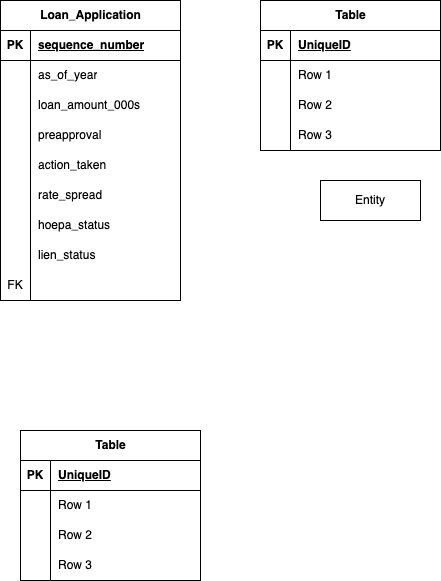

The diagram above was exported from draw.io. Its source (the exported page's mxGraphModel, read from the mxfile embedded in the PNG):
<mxGraphModel dx="794" dy="505" grid="1" gridSize="10" guides="1" tooltips="1" connect="1" arrows="1" fold="1" page="1" pageScale="1" pageWidth="850" pageHeight="1100" math="0" shadow="0" extFonts="Permanent Marker^https://fonts.googleapis.com/css?family=Permanent+Marker">
  <root>
    <mxCell id="0" />
    <mxCell id="1" parent="0" />
    <mxCell id="kfq9QlOze3Bt_dlDLHOt-2" value="Loan&lt;span class=&quot;hljs-emphasis&quot;&gt;_Application&lt;/span&gt;" style="shape=table;startSize=30;container=1;collapsible=1;childLayout=tableLayout;fixedRows=1;rowLines=0;fontStyle=1;align=center;resizeLast=1;html=1;" vertex="1" parent="1">
      <mxGeometry x="50" y="20" width="180" height="300" as="geometry">
        <mxRectangle x="50" y="20" width="160" height="30" as="alternateBounds" />
      </mxGeometry>
    </mxCell>
    <mxCell id="kfq9QlOze3Bt_dlDLHOt-3" value="" style="shape=tableRow;horizontal=0;startSize=0;swimlaneHead=0;swimlaneBody=0;fillColor=none;collapsible=0;dropTarget=0;points=[[0,0.5],[1,0.5]];portConstraint=eastwest;top=0;left=0;right=0;bottom=1;" vertex="1" parent="kfq9QlOze3Bt_dlDLHOt-2">
      <mxGeometry y="30" width="180" height="30" as="geometry" />
    </mxCell>
    <mxCell id="kfq9QlOze3Bt_dlDLHOt-4" value="PK" style="shape=partialRectangle;connectable=0;fillColor=none;top=0;left=0;bottom=0;right=0;fontStyle=1;overflow=hidden;whiteSpace=wrap;html=1;" vertex="1" parent="kfq9QlOze3Bt_dlDLHOt-3">
      <mxGeometry width="30" height="30" as="geometry">
        <mxRectangle width="30" height="30" as="alternateBounds" />
      </mxGeometry>
    </mxCell>
    <mxCell id="kfq9QlOze3Bt_dlDLHOt-5" value="&lt;span class=&quot;hljs-emphasis&quot;&gt;sequence_&lt;/span&gt;number" style="shape=partialRectangle;connectable=0;fillColor=none;top=0;left=0;bottom=0;right=0;align=left;spacingLeft=6;fontStyle=5;overflow=hidden;whiteSpace=wrap;html=1;" vertex="1" parent="kfq9QlOze3Bt_dlDLHOt-3">
      <mxGeometry x="30" width="150" height="30" as="geometry">
        <mxRectangle width="150" height="30" as="alternateBounds" />
      </mxGeometry>
    </mxCell>
    <mxCell id="kfq9QlOze3Bt_dlDLHOt-6" value="" style="shape=tableRow;horizontal=0;startSize=0;swimlaneHead=0;swimlaneBody=0;fillColor=none;collapsible=0;dropTarget=0;points=[[0,0.5],[1,0.5]];portConstraint=eastwest;top=0;left=0;right=0;bottom=0;" vertex="1" parent="kfq9QlOze3Bt_dlDLHOt-2">
      <mxGeometry y="60" width="180" height="30" as="geometry" />
    </mxCell>
    <mxCell id="kfq9QlOze3Bt_dlDLHOt-7" value="" style="shape=partialRectangle;connectable=0;fillColor=none;top=0;left=0;bottom=0;right=0;editable=1;overflow=hidden;whiteSpace=wrap;html=1;" vertex="1" parent="kfq9QlOze3Bt_dlDLHOt-6">
      <mxGeometry width="30" height="30" as="geometry">
        <mxRectangle width="30" height="30" as="alternateBounds" />
      </mxGeometry>
    </mxCell>
    <mxCell id="kfq9QlOze3Bt_dlDLHOt-8" value="as&lt;span class=&quot;hljs-emphasis&quot;&gt;_of_&lt;/span&gt;year" style="shape=partialRectangle;connectable=0;fillColor=none;top=0;left=0;bottom=0;right=0;align=left;spacingLeft=6;overflow=hidden;whiteSpace=wrap;html=1;" vertex="1" parent="kfq9QlOze3Bt_dlDLHOt-6">
      <mxGeometry x="30" width="150" height="30" as="geometry">
        <mxRectangle width="150" height="30" as="alternateBounds" />
      </mxGeometry>
    </mxCell>
    <mxCell id="kfq9QlOze3Bt_dlDLHOt-9" value="" style="shape=tableRow;horizontal=0;startSize=0;swimlaneHead=0;swimlaneBody=0;fillColor=none;collapsible=0;dropTarget=0;points=[[0,0.5],[1,0.5]];portConstraint=eastwest;top=0;left=0;right=0;bottom=0;" vertex="1" parent="kfq9QlOze3Bt_dlDLHOt-2">
      <mxGeometry y="90" width="180" height="30" as="geometry" />
    </mxCell>
    <mxCell id="kfq9QlOze3Bt_dlDLHOt-10" value="" style="shape=partialRectangle;connectable=0;fillColor=none;top=0;left=0;bottom=0;right=0;editable=1;overflow=hidden;whiteSpace=wrap;html=1;" vertex="1" parent="kfq9QlOze3Bt_dlDLHOt-9">
      <mxGeometry width="30" height="30" as="geometry">
        <mxRectangle width="30" height="30" as="alternateBounds" />
      </mxGeometry>
    </mxCell>
    <mxCell id="kfq9QlOze3Bt_dlDLHOt-11" value="loan&lt;span class=&quot;hljs-emphasis&quot;&gt;_amount_&lt;/span&gt;000s" style="shape=partialRectangle;connectable=0;fillColor=none;top=0;left=0;bottom=0;right=0;align=left;spacingLeft=6;overflow=hidden;whiteSpace=wrap;html=1;" vertex="1" parent="kfq9QlOze3Bt_dlDLHOt-9">
      <mxGeometry x="30" width="150" height="30" as="geometry">
        <mxRectangle width="150" height="30" as="alternateBounds" />
      </mxGeometry>
    </mxCell>
    <mxCell id="kfq9QlOze3Bt_dlDLHOt-12" value="" style="shape=tableRow;horizontal=0;startSize=0;swimlaneHead=0;swimlaneBody=0;fillColor=none;collapsible=0;dropTarget=0;points=[[0,0.5],[1,0.5]];portConstraint=eastwest;top=0;left=0;right=0;bottom=0;" vertex="1" parent="kfq9QlOze3Bt_dlDLHOt-2">
      <mxGeometry y="120" width="180" height="30" as="geometry" />
    </mxCell>
    <mxCell id="kfq9QlOze3Bt_dlDLHOt-13" value="" style="shape=partialRectangle;connectable=0;fillColor=none;top=0;left=0;bottom=0;right=0;editable=1;overflow=hidden;whiteSpace=wrap;html=1;" vertex="1" parent="kfq9QlOze3Bt_dlDLHOt-12">
      <mxGeometry width="30" height="30" as="geometry">
        <mxRectangle width="30" height="30" as="alternateBounds" />
      </mxGeometry>
    </mxCell>
    <mxCell id="kfq9QlOze3Bt_dlDLHOt-14" value="preapproval" style="shape=partialRectangle;connectable=0;fillColor=none;top=0;left=0;bottom=0;right=0;align=left;spacingLeft=6;overflow=hidden;whiteSpace=wrap;html=1;" vertex="1" parent="kfq9QlOze3Bt_dlDLHOt-12">
      <mxGeometry x="30" width="150" height="30" as="geometry">
        <mxRectangle width="150" height="30" as="alternateBounds" />
      </mxGeometry>
    </mxCell>
    <mxCell id="kfq9QlOze3Bt_dlDLHOt-28" style="shape=tableRow;horizontal=0;startSize=0;swimlaneHead=0;swimlaneBody=0;fillColor=none;collapsible=0;dropTarget=0;points=[[0,0.5],[1,0.5]];portConstraint=eastwest;top=0;left=0;right=0;bottom=0;" vertex="1" parent="kfq9QlOze3Bt_dlDLHOt-2">
      <mxGeometry y="150" width="180" height="30" as="geometry" />
    </mxCell>
    <mxCell id="kfq9QlOze3Bt_dlDLHOt-29" style="shape=partialRectangle;connectable=0;fillColor=none;top=0;left=0;bottom=0;right=0;editable=1;overflow=hidden;whiteSpace=wrap;html=1;" vertex="1" parent="kfq9QlOze3Bt_dlDLHOt-28">
      <mxGeometry width="30" height="30" as="geometry">
        <mxRectangle width="30" height="30" as="alternateBounds" />
      </mxGeometry>
    </mxCell>
    <mxCell id="kfq9QlOze3Bt_dlDLHOt-30" value="action&lt;span class=&quot;hljs-emphasis&quot;&gt;_taken&lt;/span&gt;" style="shape=partialRectangle;connectable=0;fillColor=none;top=0;left=0;bottom=0;right=0;align=left;spacingLeft=6;overflow=hidden;whiteSpace=wrap;html=1;" vertex="1" parent="kfq9QlOze3Bt_dlDLHOt-28">
      <mxGeometry x="30" width="150" height="30" as="geometry">
        <mxRectangle width="150" height="30" as="alternateBounds" />
      </mxGeometry>
    </mxCell>
    <mxCell id="kfq9QlOze3Bt_dlDLHOt-37" style="shape=tableRow;horizontal=0;startSize=0;swimlaneHead=0;swimlaneBody=0;fillColor=none;collapsible=0;dropTarget=0;points=[[0,0.5],[1,0.5]];portConstraint=eastwest;top=0;left=0;right=0;bottom=0;" vertex="1" parent="kfq9QlOze3Bt_dlDLHOt-2">
      <mxGeometry y="180" width="180" height="30" as="geometry" />
    </mxCell>
    <mxCell id="kfq9QlOze3Bt_dlDLHOt-38" style="shape=partialRectangle;connectable=0;fillColor=none;top=0;left=0;bottom=0;right=0;editable=1;overflow=hidden;whiteSpace=wrap;html=1;" vertex="1" parent="kfq9QlOze3Bt_dlDLHOt-37">
      <mxGeometry width="30" height="30" as="geometry">
        <mxRectangle width="30" height="30" as="alternateBounds" />
      </mxGeometry>
    </mxCell>
    <mxCell id="kfq9QlOze3Bt_dlDLHOt-39" value="&lt;meta charset=&quot;utf-8&quot;&gt;&lt;span class=&quot;hljs-emphasis&quot;&gt;rate_&lt;/span&gt;spread" style="shape=partialRectangle;connectable=0;fillColor=none;top=0;left=0;bottom=0;right=0;align=left;spacingLeft=6;overflow=hidden;whiteSpace=wrap;html=1;" vertex="1" parent="kfq9QlOze3Bt_dlDLHOt-37">
      <mxGeometry x="30" width="150" height="30" as="geometry">
        <mxRectangle width="150" height="30" as="alternateBounds" />
      </mxGeometry>
    </mxCell>
    <mxCell id="kfq9QlOze3Bt_dlDLHOt-34" style="shape=tableRow;horizontal=0;startSize=0;swimlaneHead=0;swimlaneBody=0;fillColor=none;collapsible=0;dropTarget=0;points=[[0,0.5],[1,0.5]];portConstraint=eastwest;top=0;left=0;right=0;bottom=0;" vertex="1" parent="kfq9QlOze3Bt_dlDLHOt-2">
      <mxGeometry y="210" width="180" height="30" as="geometry" />
    </mxCell>
    <mxCell id="kfq9QlOze3Bt_dlDLHOt-35" style="shape=partialRectangle;connectable=0;fillColor=none;top=0;left=0;bottom=0;right=0;editable=1;overflow=hidden;whiteSpace=wrap;html=1;" vertex="1" parent="kfq9QlOze3Bt_dlDLHOt-34">
      <mxGeometry width="30" height="30" as="geometry">
        <mxRectangle width="30" height="30" as="alternateBounds" />
      </mxGeometry>
    </mxCell>
    <mxCell id="kfq9QlOze3Bt_dlDLHOt-36" value="&lt;meta charset=&quot;utf-8&quot;&gt;hoepa&lt;span class=&quot;hljs-emphasis&quot;&gt;_status&lt;/span&gt;" style="shape=partialRectangle;connectable=0;fillColor=none;top=0;left=0;bottom=0;right=0;align=left;spacingLeft=6;overflow=hidden;whiteSpace=wrap;html=1;" vertex="1" parent="kfq9QlOze3Bt_dlDLHOt-34">
      <mxGeometry x="30" width="150" height="30" as="geometry">
        <mxRectangle width="150" height="30" as="alternateBounds" />
      </mxGeometry>
    </mxCell>
    <mxCell id="kfq9QlOze3Bt_dlDLHOt-31" style="shape=tableRow;horizontal=0;startSize=0;swimlaneHead=0;swimlaneBody=0;fillColor=none;collapsible=0;dropTarget=0;points=[[0,0.5],[1,0.5]];portConstraint=eastwest;top=0;left=0;right=0;bottom=0;" vertex="1" parent="kfq9QlOze3Bt_dlDLHOt-2">
      <mxGeometry y="240" width="180" height="30" as="geometry" />
    </mxCell>
    <mxCell id="kfq9QlOze3Bt_dlDLHOt-32" style="shape=partialRectangle;connectable=0;fillColor=none;top=0;left=0;bottom=0;right=0;editable=1;overflow=hidden;whiteSpace=wrap;html=1;" vertex="1" parent="kfq9QlOze3Bt_dlDLHOt-31">
      <mxGeometry width="30" height="30" as="geometry">
        <mxRectangle width="30" height="30" as="alternateBounds" />
      </mxGeometry>
    </mxCell>
    <mxCell id="kfq9QlOze3Bt_dlDLHOt-33" value="&lt;meta charset=&quot;utf-8&quot;&gt;&lt;span class=&quot;hljs-emphasis&quot;&gt;lien_&lt;/span&gt;status" style="shape=partialRectangle;connectable=0;fillColor=none;top=0;left=0;bottom=0;right=0;align=left;spacingLeft=6;overflow=hidden;whiteSpace=wrap;html=1;" vertex="1" parent="kfq9QlOze3Bt_dlDLHOt-31">
      <mxGeometry x="30" width="150" height="30" as="geometry">
        <mxRectangle width="150" height="30" as="alternateBounds" />
      </mxGeometry>
    </mxCell>
    <mxCell id="kfq9QlOze3Bt_dlDLHOt-48" style="shape=tableRow;horizontal=0;startSize=0;swimlaneHead=0;swimlaneBody=0;fillColor=none;collapsible=0;dropTarget=0;points=[[0,0.5],[1,0.5]];portConstraint=eastwest;top=0;left=0;right=0;bottom=0;" vertex="1" parent="kfq9QlOze3Bt_dlDLHOt-2">
      <mxGeometry y="270" width="180" height="30" as="geometry" />
    </mxCell>
    <mxCell id="kfq9QlOze3Bt_dlDLHOt-49" value="FK" style="shape=partialRectangle;connectable=0;fillColor=none;top=0;left=0;bottom=0;right=0;editable=1;overflow=hidden;whiteSpace=wrap;html=1;" vertex="1" parent="kfq9QlOze3Bt_dlDLHOt-48">
      <mxGeometry width="30" height="30" as="geometry">
        <mxRectangle width="30" height="30" as="alternateBounds" />
      </mxGeometry>
    </mxCell>
    <mxCell id="kfq9QlOze3Bt_dlDLHOt-50" style="shape=partialRectangle;connectable=0;fillColor=none;top=0;left=0;bottom=0;right=0;align=left;spacingLeft=6;overflow=hidden;whiteSpace=wrap;html=1;" vertex="1" parent="kfq9QlOze3Bt_dlDLHOt-48">
      <mxGeometry x="30" width="150" height="30" as="geometry">
        <mxRectangle width="150" height="30" as="alternateBounds" />
      </mxGeometry>
    </mxCell>
    <mxCell id="kfq9QlOze3Bt_dlDLHOt-15" value="Table" style="shape=table;startSize=30;container=1;collapsible=1;childLayout=tableLayout;fixedRows=1;rowLines=0;fontStyle=1;align=center;resizeLast=1;html=1;" vertex="1" parent="1">
      <mxGeometry x="70" y="450" width="180" height="150" as="geometry" />
    </mxCell>
    <mxCell id="kfq9QlOze3Bt_dlDLHOt-16" value="" style="shape=tableRow;horizontal=0;startSize=0;swimlaneHead=0;swimlaneBody=0;fillColor=none;collapsible=0;dropTarget=0;points=[[0,0.5],[1,0.5]];portConstraint=eastwest;top=0;left=0;right=0;bottom=1;" vertex="1" parent="kfq9QlOze3Bt_dlDLHOt-15">
      <mxGeometry y="30" width="180" height="30" as="geometry" />
    </mxCell>
    <mxCell id="kfq9QlOze3Bt_dlDLHOt-17" value="PK" style="shape=partialRectangle;connectable=0;fillColor=none;top=0;left=0;bottom=0;right=0;fontStyle=1;overflow=hidden;whiteSpace=wrap;html=1;" vertex="1" parent="kfq9QlOze3Bt_dlDLHOt-16">
      <mxGeometry width="30" height="30" as="geometry">
        <mxRectangle width="30" height="30" as="alternateBounds" />
      </mxGeometry>
    </mxCell>
    <mxCell id="kfq9QlOze3Bt_dlDLHOt-18" value="UniqueID" style="shape=partialRectangle;connectable=0;fillColor=none;top=0;left=0;bottom=0;right=0;align=left;spacingLeft=6;fontStyle=5;overflow=hidden;whiteSpace=wrap;html=1;" vertex="1" parent="kfq9QlOze3Bt_dlDLHOt-16">
      <mxGeometry x="30" width="150" height="30" as="geometry">
        <mxRectangle width="150" height="30" as="alternateBounds" />
      </mxGeometry>
    </mxCell>
    <mxCell id="kfq9QlOze3Bt_dlDLHOt-19" value="" style="shape=tableRow;horizontal=0;startSize=0;swimlaneHead=0;swimlaneBody=0;fillColor=none;collapsible=0;dropTarget=0;points=[[0,0.5],[1,0.5]];portConstraint=eastwest;top=0;left=0;right=0;bottom=0;" vertex="1" parent="kfq9QlOze3Bt_dlDLHOt-15">
      <mxGeometry y="60" width="180" height="30" as="geometry" />
    </mxCell>
    <mxCell id="kfq9QlOze3Bt_dlDLHOt-20" value="" style="shape=partialRectangle;connectable=0;fillColor=none;top=0;left=0;bottom=0;right=0;editable=1;overflow=hidden;whiteSpace=wrap;html=1;" vertex="1" parent="kfq9QlOze3Bt_dlDLHOt-19">
      <mxGeometry width="30" height="30" as="geometry">
        <mxRectangle width="30" height="30" as="alternateBounds" />
      </mxGeometry>
    </mxCell>
    <mxCell id="kfq9QlOze3Bt_dlDLHOt-21" value="Row 1" style="shape=partialRectangle;connectable=0;fillColor=none;top=0;left=0;bottom=0;right=0;align=left;spacingLeft=6;overflow=hidden;whiteSpace=wrap;html=1;" vertex="1" parent="kfq9QlOze3Bt_dlDLHOt-19">
      <mxGeometry x="30" width="150" height="30" as="geometry">
        <mxRectangle width="150" height="30" as="alternateBounds" />
      </mxGeometry>
    </mxCell>
    <mxCell id="kfq9QlOze3Bt_dlDLHOt-22" value="" style="shape=tableRow;horizontal=0;startSize=0;swimlaneHead=0;swimlaneBody=0;fillColor=none;collapsible=0;dropTarget=0;points=[[0,0.5],[1,0.5]];portConstraint=eastwest;top=0;left=0;right=0;bottom=0;" vertex="1" parent="kfq9QlOze3Bt_dlDLHOt-15">
      <mxGeometry y="90" width="180" height="30" as="geometry" />
    </mxCell>
    <mxCell id="kfq9QlOze3Bt_dlDLHOt-23" value="" style="shape=partialRectangle;connectable=0;fillColor=none;top=0;left=0;bottom=0;right=0;editable=1;overflow=hidden;whiteSpace=wrap;html=1;" vertex="1" parent="kfq9QlOze3Bt_dlDLHOt-22">
      <mxGeometry width="30" height="30" as="geometry">
        <mxRectangle width="30" height="30" as="alternateBounds" />
      </mxGeometry>
    </mxCell>
    <mxCell id="kfq9QlOze3Bt_dlDLHOt-24" value="Row 2" style="shape=partialRectangle;connectable=0;fillColor=none;top=0;left=0;bottom=0;right=0;align=left;spacingLeft=6;overflow=hidden;whiteSpace=wrap;html=1;" vertex="1" parent="kfq9QlOze3Bt_dlDLHOt-22">
      <mxGeometry x="30" width="150" height="30" as="geometry">
        <mxRectangle width="150" height="30" as="alternateBounds" />
      </mxGeometry>
    </mxCell>
    <mxCell id="kfq9QlOze3Bt_dlDLHOt-25" value="" style="shape=tableRow;horizontal=0;startSize=0;swimlaneHead=0;swimlaneBody=0;fillColor=none;collapsible=0;dropTarget=0;points=[[0,0.5],[1,0.5]];portConstraint=eastwest;top=0;left=0;right=0;bottom=0;" vertex="1" parent="kfq9QlOze3Bt_dlDLHOt-15">
      <mxGeometry y="120" width="180" height="30" as="geometry" />
    </mxCell>
    <mxCell id="kfq9QlOze3Bt_dlDLHOt-26" value="" style="shape=partialRectangle;connectable=0;fillColor=none;top=0;left=0;bottom=0;right=0;editable=1;overflow=hidden;whiteSpace=wrap;html=1;" vertex="1" parent="kfq9QlOze3Bt_dlDLHOt-25">
      <mxGeometry width="30" height="30" as="geometry">
        <mxRectangle width="30" height="30" as="alternateBounds" />
      </mxGeometry>
    </mxCell>
    <mxCell id="kfq9QlOze3Bt_dlDLHOt-27" value="Row 3" style="shape=partialRectangle;connectable=0;fillColor=none;top=0;left=0;bottom=0;right=0;align=left;spacingLeft=6;overflow=hidden;whiteSpace=wrap;html=1;" vertex="1" parent="kfq9QlOze3Bt_dlDLHOt-25">
      <mxGeometry x="30" width="150" height="30" as="geometry">
        <mxRectangle width="150" height="30" as="alternateBounds" />
      </mxGeometry>
    </mxCell>
    <mxCell id="kfq9QlOze3Bt_dlDLHOt-51" value="Table" style="shape=table;startSize=30;container=1;collapsible=1;childLayout=tableLayout;fixedRows=1;rowLines=0;fontStyle=1;align=center;resizeLast=1;html=1;" vertex="1" parent="1">
      <mxGeometry x="310" y="20" width="180" height="150" as="geometry" />
    </mxCell>
    <mxCell id="kfq9QlOze3Bt_dlDLHOt-52" value="" style="shape=tableRow;horizontal=0;startSize=0;swimlaneHead=0;swimlaneBody=0;fillColor=none;collapsible=0;dropTarget=0;points=[[0,0.5],[1,0.5]];portConstraint=eastwest;top=0;left=0;right=0;bottom=1;" vertex="1" parent="kfq9QlOze3Bt_dlDLHOt-51">
      <mxGeometry y="30" width="180" height="30" as="geometry" />
    </mxCell>
    <mxCell id="kfq9QlOze3Bt_dlDLHOt-53" value="PK" style="shape=partialRectangle;connectable=0;fillColor=none;top=0;left=0;bottom=0;right=0;fontStyle=1;overflow=hidden;whiteSpace=wrap;html=1;" vertex="1" parent="kfq9QlOze3Bt_dlDLHOt-52">
      <mxGeometry width="30" height="30" as="geometry">
        <mxRectangle width="30" height="30" as="alternateBounds" />
      </mxGeometry>
    </mxCell>
    <mxCell id="kfq9QlOze3Bt_dlDLHOt-54" value="UniqueID" style="shape=partialRectangle;connectable=0;fillColor=none;top=0;left=0;bottom=0;right=0;align=left;spacingLeft=6;fontStyle=5;overflow=hidden;whiteSpace=wrap;html=1;" vertex="1" parent="kfq9QlOze3Bt_dlDLHOt-52">
      <mxGeometry x="30" width="150" height="30" as="geometry">
        <mxRectangle width="150" height="30" as="alternateBounds" />
      </mxGeometry>
    </mxCell>
    <mxCell id="kfq9QlOze3Bt_dlDLHOt-55" value="" style="shape=tableRow;horizontal=0;startSize=0;swimlaneHead=0;swimlaneBody=0;fillColor=none;collapsible=0;dropTarget=0;points=[[0,0.5],[1,0.5]];portConstraint=eastwest;top=0;left=0;right=0;bottom=0;" vertex="1" parent="kfq9QlOze3Bt_dlDLHOt-51">
      <mxGeometry y="60" width="180" height="30" as="geometry" />
    </mxCell>
    <mxCell id="kfq9QlOze3Bt_dlDLHOt-56" value="" style="shape=partialRectangle;connectable=0;fillColor=none;top=0;left=0;bottom=0;right=0;editable=1;overflow=hidden;whiteSpace=wrap;html=1;" vertex="1" parent="kfq9QlOze3Bt_dlDLHOt-55">
      <mxGeometry width="30" height="30" as="geometry">
        <mxRectangle width="30" height="30" as="alternateBounds" />
      </mxGeometry>
    </mxCell>
    <mxCell id="kfq9QlOze3Bt_dlDLHOt-57" value="Row 1" style="shape=partialRectangle;connectable=0;fillColor=none;top=0;left=0;bottom=0;right=0;align=left;spacingLeft=6;overflow=hidden;whiteSpace=wrap;html=1;" vertex="1" parent="kfq9QlOze3Bt_dlDLHOt-55">
      <mxGeometry x="30" width="150" height="30" as="geometry">
        <mxRectangle width="150" height="30" as="alternateBounds" />
      </mxGeometry>
    </mxCell>
    <mxCell id="kfq9QlOze3Bt_dlDLHOt-58" value="" style="shape=tableRow;horizontal=0;startSize=0;swimlaneHead=0;swimlaneBody=0;fillColor=none;collapsible=0;dropTarget=0;points=[[0,0.5],[1,0.5]];portConstraint=eastwest;top=0;left=0;right=0;bottom=0;" vertex="1" parent="kfq9QlOze3Bt_dlDLHOt-51">
      <mxGeometry y="90" width="180" height="30" as="geometry" />
    </mxCell>
    <mxCell id="kfq9QlOze3Bt_dlDLHOt-59" value="" style="shape=partialRectangle;connectable=0;fillColor=none;top=0;left=0;bottom=0;right=0;editable=1;overflow=hidden;whiteSpace=wrap;html=1;" vertex="1" parent="kfq9QlOze3Bt_dlDLHOt-58">
      <mxGeometry width="30" height="30" as="geometry">
        <mxRectangle width="30" height="30" as="alternateBounds" />
      </mxGeometry>
    </mxCell>
    <mxCell id="kfq9QlOze3Bt_dlDLHOt-60" value="Row 2" style="shape=partialRectangle;connectable=0;fillColor=none;top=0;left=0;bottom=0;right=0;align=left;spacingLeft=6;overflow=hidden;whiteSpace=wrap;html=1;" vertex="1" parent="kfq9QlOze3Bt_dlDLHOt-58">
      <mxGeometry x="30" width="150" height="30" as="geometry">
        <mxRectangle width="150" height="30" as="alternateBounds" />
      </mxGeometry>
    </mxCell>
    <mxCell id="kfq9QlOze3Bt_dlDLHOt-61" value="" style="shape=tableRow;horizontal=0;startSize=0;swimlaneHead=0;swimlaneBody=0;fillColor=none;collapsible=0;dropTarget=0;points=[[0,0.5],[1,0.5]];portConstraint=eastwest;top=0;left=0;right=0;bottom=0;" vertex="1" parent="kfq9QlOze3Bt_dlDLHOt-51">
      <mxGeometry y="120" width="180" height="30" as="geometry" />
    </mxCell>
    <mxCell id="kfq9QlOze3Bt_dlDLHOt-62" value="" style="shape=partialRectangle;connectable=0;fillColor=none;top=0;left=0;bottom=0;right=0;editable=1;overflow=hidden;whiteSpace=wrap;html=1;" vertex="1" parent="kfq9QlOze3Bt_dlDLHOt-61">
      <mxGeometry width="30" height="30" as="geometry">
        <mxRectangle width="30" height="30" as="alternateBounds" />
      </mxGeometry>
    </mxCell>
    <mxCell id="kfq9QlOze3Bt_dlDLHOt-63" value="Row 3" style="shape=partialRectangle;connectable=0;fillColor=none;top=0;left=0;bottom=0;right=0;align=left;spacingLeft=6;overflow=hidden;whiteSpace=wrap;html=1;" vertex="1" parent="kfq9QlOze3Bt_dlDLHOt-61">
      <mxGeometry x="30" width="150" height="30" as="geometry">
        <mxRectangle width="150" height="30" as="alternateBounds" />
      </mxGeometry>
    </mxCell>
    <mxCell id="kfq9QlOze3Bt_dlDLHOt-64" value="Entity" style="whiteSpace=wrap;html=1;align=center;" vertex="1" parent="1">
      <mxGeometry x="370" y="200" width="100" height="40" as="geometry" />
    </mxCell>
  </root>
</mxGraphModel>